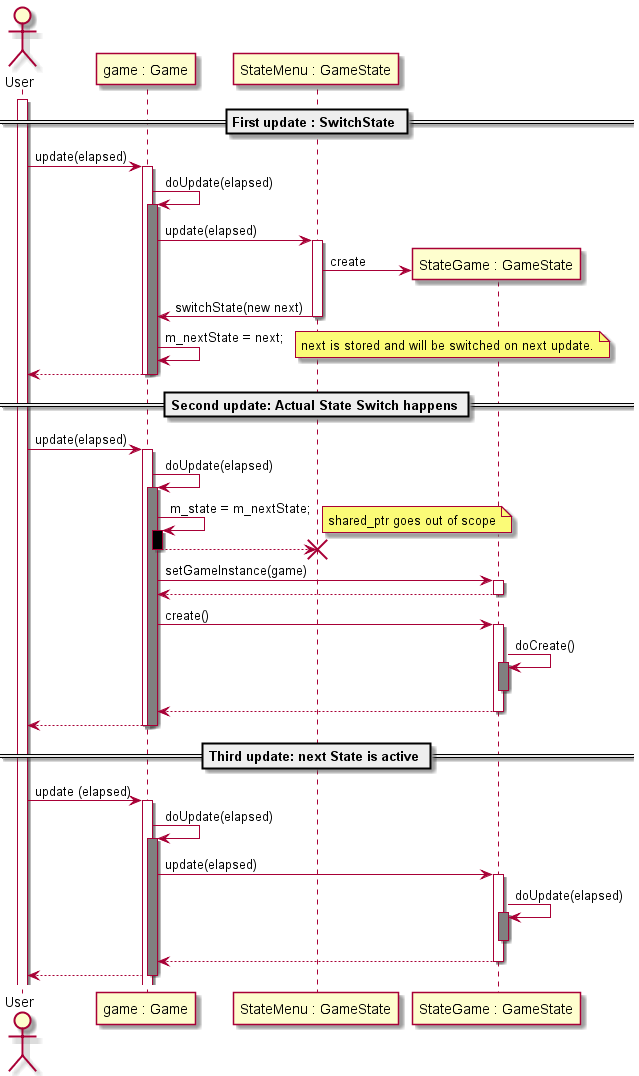

The diagram above was rendered by PlantUML. Its source (embedded in the PNG):
@startuml
actor "User" as u
participant "game : Game" as g
participant "StateMenu : GameState" as p
participant "StateGame : GameState" as n

activate u

== First update : SwitchState ==
u -> g : update(elapsed)
activate g
g -> g : doUpdate(elapsed)
activate g #Gray
g -> p : update(elapsed)
activate p
create n
p -> n : create
p -> g : switchState(new next)
deactivate p
g -> g : m_nextState = next;
note right: next is stored and will be switched on next update.

g --> u
deactivate g
deactivate g
deactivate p


== Second update: Actual State Switch happens ==
u -> g : update(elapsed)
activate g
g-> g : doUpdate(elapsed)
activate g #Gray
g -> g : m_state = m_nextState;
activate g #Black
note right
shared_ptr goes out of scope
end note
g --> p
destroy p
deactivate g
g -> n : setGameInstance(game)
activate n
n --> g
deactivate n
g -> n : create()
activate n
n ->n : doCreate()
activate n #Gray

deactivate n
n --> g
deactivate n
g --> u
deactivate g
deactivate g

== Third update: next State is active ==
u -> g : update (elapsed)
activate g
g -> g :doUpdate(elapsed)
activate g #Gray

g -> n : update(elapsed)
activate n
n -> n : doUpdate(elapsed)
activate n #Gray

deactivate n
n --> g
deactivate n
g --> u
deactivate g
@enduml